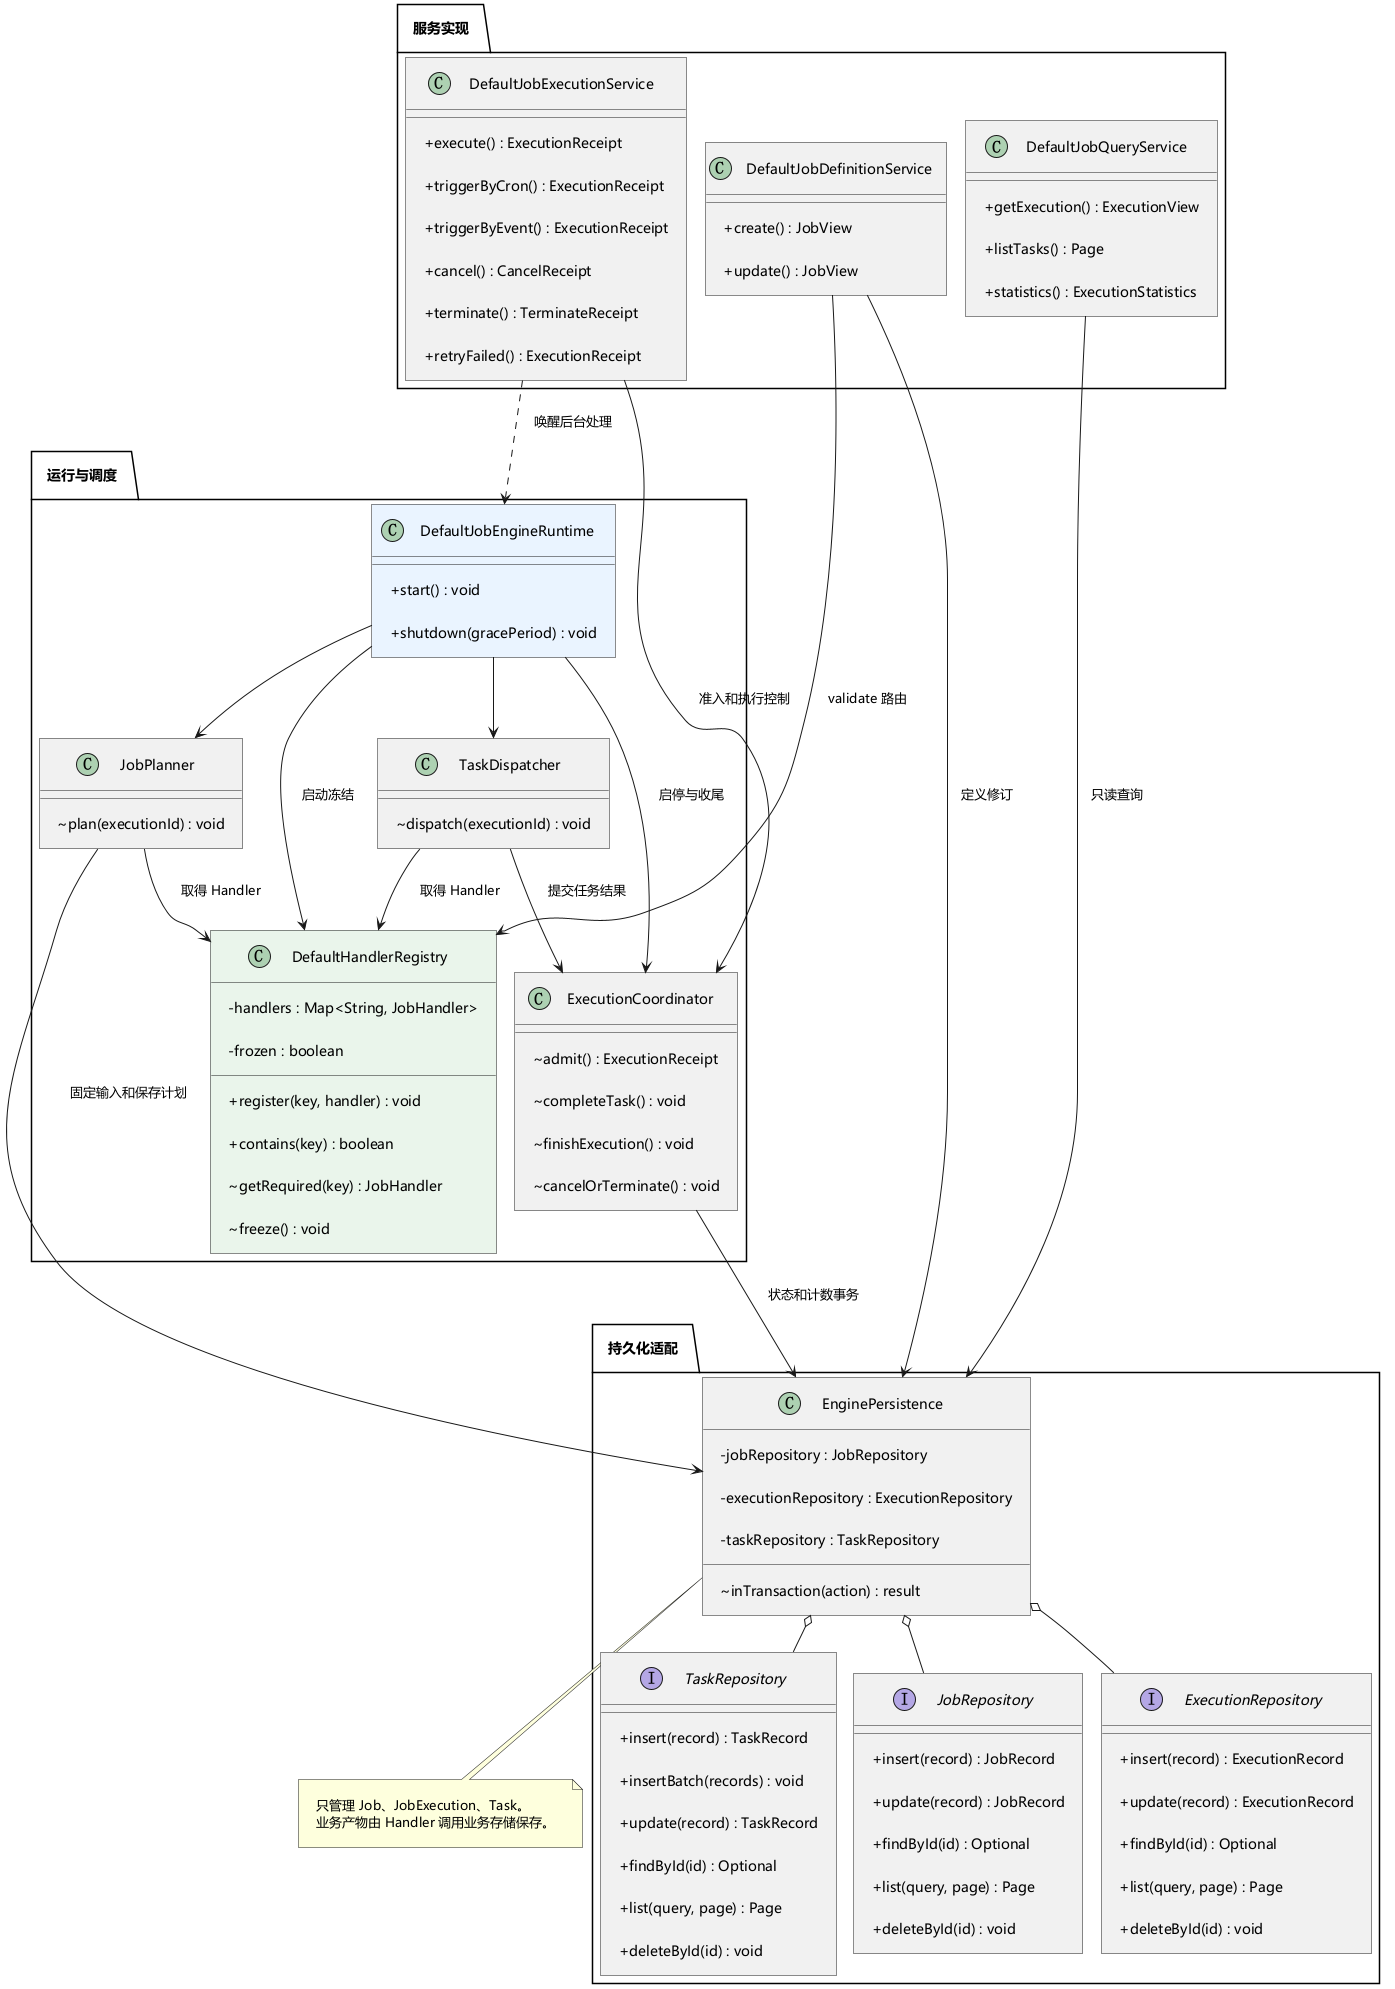

The diagram above was rendered by PlantUML. Its source (embedded in the PNG):
@startuml
!pragma layout smetana
top to bottom direction
skinparam defaultFontName Microsoft YaHei
skinparam backgroundColor white
skinparam shadowing false
skinparam classAttributeIconSize 0
skinparam roundcorner 0
skinparam linetype ortho
skinparam padding 12
skinparam nodesep 45
skinparam ranksep 55

package "服务实现" {
  class DefaultJobDefinitionService {
    +create() : JobView
    +update() : JobView
  }
  class DefaultJobExecutionService {
    +execute() : ExecutionReceipt
    +triggerByCron() : ExecutionReceipt
    +triggerByEvent() : ExecutionReceipt
    +cancel() : CancelReceipt
    +terminate() : TerminateReceipt
    +retryFailed() : ExecutionReceipt
  }
  class DefaultJobQueryService {
    +getExecution() : ExecutionView
    +listTasks() : Page
    +statistics() : ExecutionStatistics
  }
}

package "运行与调度" {
  class DefaultJobEngineRuntime #EAF4FF {
    +start() : void
    +shutdown(gracePeriod) : void
  }
  class DefaultHandlerRegistry #EAF5EB {
    -handlers : Map<String, JobHandler>
    -frozen : boolean
    +register(key, handler) : void
    +contains(key) : boolean
    ~getRequired(key) : JobHandler
    ~freeze() : void
  }
  class JobPlanner {
    ~plan(executionId) : void
  }
  class TaskDispatcher {
    ~dispatch(executionId) : void
  }
  class ExecutionCoordinator {
    ~admit() : ExecutionReceipt
    ~completeTask() : void
    ~finishExecution() : void
    ~cancelOrTerminate() : void
  }
}

package "持久化适配" {
  class EnginePersistence {
    -jobRepository : JobRepository
    -executionRepository : ExecutionRepository
    -taskRepository : TaskRepository
    ~inTransaction(action) : result
  }
  interface JobRepository {
    +insert(record) : JobRecord
    +update(record) : JobRecord
    +findById(id) : Optional
    +list(query, page) : Page
    +deleteById(id) : void
  }
  interface ExecutionRepository {
    +insert(record) : ExecutionRecord
    +update(record) : ExecutionRecord
    +findById(id) : Optional
    +list(query, page) : Page
    +deleteById(id) : void
  }
  interface TaskRepository {
    +insert(record) : TaskRecord
    +insertBatch(records) : void
    +update(record) : TaskRecord
    +findById(id) : Optional
    +list(query, page) : Page
    +deleteById(id) : void
  }
  EnginePersistence o-- JobRepository
  EnginePersistence o-- ExecutionRepository
  EnginePersistence o-- TaskRepository
}

DefaultJobDefinitionService --> DefaultHandlerRegistry : validate 路由
DefaultJobDefinitionService --> EnginePersistence : 定义修订
DefaultJobExecutionService --> ExecutionCoordinator : 准入和执行控制
DefaultJobExecutionService ..> DefaultJobEngineRuntime : 唤醒后台处理
DefaultJobQueryService --> EnginePersistence : 只读查询
DefaultJobEngineRuntime --> DefaultHandlerRegistry : 启动冻结
DefaultJobEngineRuntime --> JobPlanner
DefaultJobEngineRuntime --> TaskDispatcher
DefaultJobEngineRuntime --> ExecutionCoordinator : 启停与收尾
JobPlanner --> DefaultHandlerRegistry : 取得 Handler
JobPlanner --> EnginePersistence : 固定输入和保存计划
TaskDispatcher --> DefaultHandlerRegistry : 取得 Handler
TaskDispatcher --> ExecutionCoordinator : 提交任务结果
ExecutionCoordinator --> EnginePersistence : 状态和计数事务
note bottom of EnginePersistence
  只管理 Job、JobExecution、Task。
  业务产物由 Handler 调用业务存储保存。
end note
@enduml